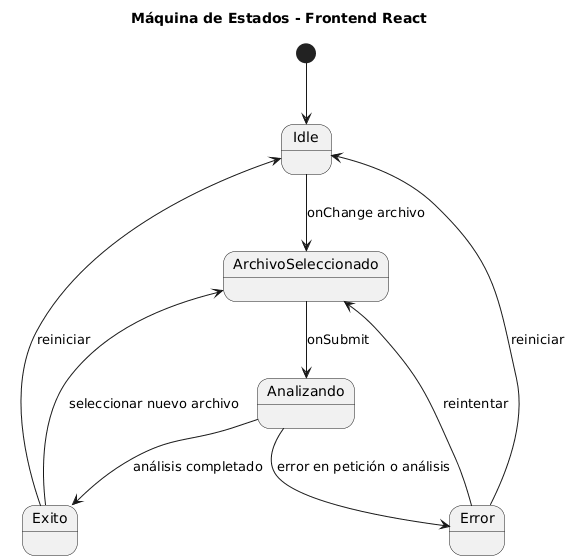

The diagram above was rendered by PlantUML. Its source (embedded in the PNG):
@startuml
title Máquina de Estados - Frontend React

[*] --> Idle

Idle --> ArchivoSeleccionado : onChange archivo
ArchivoSeleccionado --> Analizando : onSubmit
Analizando --> Exito : análisis completado
Analizando --> Error : error en petición o análisis

Exito --> ArchivoSeleccionado : seleccionar nuevo archivo
Error --> ArchivoSeleccionado : reintentar

Exito --> Idle : reiniciar
Error --> Idle : reiniciar
@enduml